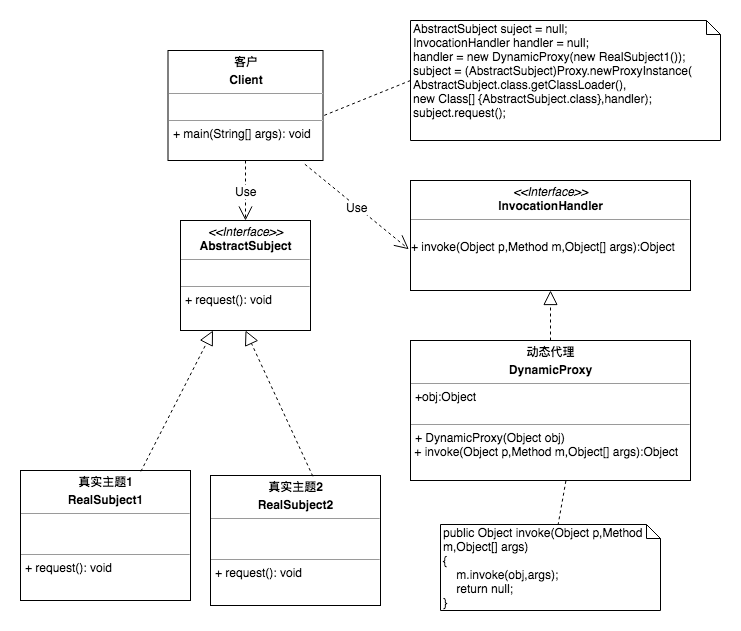

The diagram above was exported from draw.io. Its source (the exported page's mxGraphModel, read from the mxfile embedded in the PNG):
<mxGraphModel dx="1251" dy="569" grid="1" gridSize="10" guides="1" tooltips="1" connect="1" arrows="1" fold="1" page="1" pageScale="1" pageWidth="827" pageHeight="1169" math="0" shadow="0">
  <root>
    <mxCell id="0" />
    <mxCell id="1" parent="0" />
    <mxCell id="4p631pwgovFWwd2-HeBQ-1" value="&lt;p style=&quot;margin: 0px ; margin-top: 4px ; text-align: center&quot;&gt;&lt;b&gt;客户&lt;/b&gt;&lt;/p&gt;&lt;p style=&quot;margin: 0px ; margin-top: 4px ; text-align: center&quot;&gt;&lt;b&gt;Client&lt;/b&gt;&lt;/p&gt;&lt;hr size=&quot;1&quot;&gt;&lt;p style=&quot;margin: 0px ; margin-left: 4px&quot;&gt;&lt;br&gt;&lt;/p&gt;&lt;hr size=&quot;1&quot;&gt;&lt;p style=&quot;margin: 0px ; margin-left: 4px&quot;&gt;&lt;span&gt;+ main(String[] args): void&lt;/span&gt;&lt;br&gt;&lt;/p&gt;" style="verticalAlign=top;align=left;overflow=fill;fontSize=12;fontFamily=Helvetica;html=1;" vertex="1" parent="1">
      <mxGeometry x="197.5" y="90" width="155" height="110" as="geometry" />
    </mxCell>
    <mxCell id="4p631pwgovFWwd2-HeBQ-2" value="&lt;p style=&quot;margin: 0px ; margin-top: 4px ; text-align: center&quot;&gt;&lt;b&gt;真实主题1&lt;/b&gt;&lt;/p&gt;&lt;p style=&quot;margin: 0px ; margin-top: 4px ; text-align: center&quot;&gt;&lt;b&gt;RealSubject1&lt;/b&gt;&lt;/p&gt;&lt;hr size=&quot;1&quot;&gt;&lt;p style=&quot;margin: 0px ; margin-left: 4px&quot;&gt;&lt;br&gt;&lt;/p&gt;&lt;br&gt;&lt;hr size=&quot;1&quot;&gt;&lt;p style=&quot;margin: 0px ; margin-left: 4px&quot;&gt;+ request(): void&lt;br&gt;&lt;/p&gt;" style="verticalAlign=top;align=left;overflow=fill;fontSize=12;fontFamily=Helvetica;html=1;" vertex="1" parent="1">
      <mxGeometry x="50" y="510" width="170" height="130" as="geometry" />
    </mxCell>
    <mxCell id="4p631pwgovFWwd2-HeBQ-3" value="Use" style="endArrow=open;endSize=12;dashed=1;html=1;exitX=0.5;exitY=1;exitDx=0;exitDy=0;entryX=0.5;entryY=0;entryDx=0;entryDy=0;" edge="1" parent="1" source="4p631pwgovFWwd2-HeBQ-1" target="4p631pwgovFWwd2-HeBQ-5">
      <mxGeometry width="160" relative="1" as="geometry">
        <mxPoint x="345" y="270" as="sourcePoint" />
        <mxPoint x="355" y="205" as="targetPoint" />
      </mxGeometry>
    </mxCell>
    <mxCell id="4p631pwgovFWwd2-HeBQ-4" value="&lt;p style=&quot;margin: 0px ; margin-top: 4px ; text-align: center&quot;&gt;&lt;b&gt;动态代理&lt;/b&gt;&lt;/p&gt;&lt;p style=&quot;margin: 0px ; margin-top: 4px ; text-align: center&quot;&gt;&lt;b&gt;DynamicProxy&lt;/b&gt;&lt;/p&gt;&lt;hr size=&quot;1&quot;&gt;&lt;p style=&quot;margin: 0px ; margin-left: 4px&quot;&gt;+obj:Object&amp;nbsp;&lt;/p&gt;&lt;br&gt;&lt;hr size=&quot;1&quot;&gt;&lt;p style=&quot;margin: 0px ; margin-left: 4px&quot;&gt;&lt;span&gt;+ DynamicProxy(Object obj)&lt;/span&gt;&lt;br&gt;&lt;/p&gt;&lt;span style=&quot;white-space: normal&quot;&gt;&amp;nbsp;+ invoke(Object p,Method m,Object[] args):Object&lt;/span&gt;" style="verticalAlign=top;align=left;overflow=fill;fontSize=12;fontFamily=Helvetica;html=1;" vertex="1" parent="1">
      <mxGeometry x="440" y="380" width="280" height="140" as="geometry" />
    </mxCell>
    <mxCell id="4p631pwgovFWwd2-HeBQ-5" value="&lt;p style=&quot;margin: 0px ; margin-top: 4px ; text-align: center&quot;&gt;&lt;i&gt;&amp;lt;&amp;lt;Interface&amp;gt;&amp;gt;&lt;/i&gt;&lt;br&gt;&lt;b&gt;AbstractSubject&lt;/b&gt;&lt;/p&gt;&lt;hr size=&quot;1&quot;&gt;&lt;p style=&quot;margin: 0px ; margin-left: 4px&quot;&gt;&lt;br&gt;&lt;/p&gt;&lt;hr size=&quot;1&quot;&gt;&lt;p style=&quot;margin: 0px ; margin-left: 4px&quot;&gt;+ request(): void&lt;/p&gt;" style="verticalAlign=top;align=left;overflow=fill;fontSize=12;fontFamily=Helvetica;html=1;" vertex="1" parent="1">
      <mxGeometry x="210" y="260" width="130" height="110" as="geometry" />
    </mxCell>
    <mxCell id="4p631pwgovFWwd2-HeBQ-6" value="" style="endArrow=block;dashed=1;endFill=0;endSize=12;html=1;exitX=0.708;exitY=0.007;exitDx=0;exitDy=0;exitPerimeter=0;entryX=0.25;entryY=1;entryDx=0;entryDy=0;" edge="1" parent="1" source="4p631pwgovFWwd2-HeBQ-2" target="4p631pwgovFWwd2-HeBQ-5">
      <mxGeometry width="160" relative="1" as="geometry">
        <mxPoint x="10" y="290" as="sourcePoint" />
        <mxPoint x="170" y="290" as="targetPoint" />
      </mxGeometry>
    </mxCell>
    <mxCell id="4p631pwgovFWwd2-HeBQ-8" value="&lt;span style=&quot;white-space: nowrap&quot;&gt;AbstractSubject suject = null;&lt;br&gt;&lt;/span&gt;&lt;span style=&quot;white-space: nowrap&quot;&gt;InvocationHandler handler = null;&lt;br&gt;&lt;/span&gt;&lt;span style=&quot;white-space: nowrap&quot;&gt;handler = new&amp;nbsp;&lt;/span&gt;&lt;span style=&quot;white-space: nowrap&quot;&gt;DynamicProxy(new RealSubject1());&lt;br&gt;&lt;/span&gt;&lt;span style=&quot;white-space: nowrap&quot;&gt;subject = (&lt;/span&gt;&lt;span style=&quot;white-space: nowrap&quot;&gt;AbstractSubject&lt;/span&gt;&lt;span style=&quot;white-space: nowrap&quot;&gt;)Proxy.newProxyInstance(&lt;br&gt;&lt;/span&gt;&lt;span style=&quot;white-space: nowrap&quot;&gt;AbstractSubject.class.getClassLoader(),&lt;br&gt;&lt;/span&gt;&lt;span style=&quot;white-space: nowrap&quot;&gt;new Class[] {&lt;/span&gt;&lt;span style=&quot;white-space: nowrap&quot;&gt;AbstractSubject.class},handler);&lt;br&gt;&lt;/span&gt;&lt;span style=&quot;white-space: nowrap&quot;&gt;subject.request();&lt;br&gt;&lt;br&gt;&lt;/span&gt;" style="shape=note;whiteSpace=wrap;html=1;size=14;verticalAlign=top;align=left;spacingTop=-6;" vertex="1" parent="1">
      <mxGeometry x="440" y="60" width="310" height="120" as="geometry" />
    </mxCell>
    <mxCell id="4p631pwgovFWwd2-HeBQ-9" value="public Object invoke(Object p,Method m,Object[] args)&lt;br&gt;{&lt;br&gt;&amp;nbsp; &amp;nbsp; m.invoke(obj,args);&lt;br&gt;&amp;nbsp; &amp;nbsp; return null;&lt;br&gt;}&lt;br&gt;" style="shape=note;whiteSpace=wrap;html=1;size=14;verticalAlign=top;align=left;spacingTop=-6;" vertex="1" parent="1">
      <mxGeometry x="470" y="564" width="220" height="86" as="geometry" />
    </mxCell>
    <mxCell id="4p631pwgovFWwd2-HeBQ-10" value="" style="endArrow=none;dashed=1;html=1;exitX=0;exitY=0.5;exitDx=0;exitDy=0;exitPerimeter=0;entryX=1.006;entryY=0.591;entryDx=0;entryDy=0;entryPerimeter=0;" edge="1" parent="1" target="4p631pwgovFWwd2-HeBQ-1" source="4p631pwgovFWwd2-HeBQ-8">
      <mxGeometry width="50" height="50" relative="1" as="geometry">
        <mxPoint x="540" y="310" as="sourcePoint" />
        <mxPoint x="351" y="158" as="targetPoint" />
      </mxGeometry>
    </mxCell>
    <mxCell id="4p631pwgovFWwd2-HeBQ-11" value="" style="endArrow=none;dashed=1;html=1;exitX=0.555;exitY=1.003;exitDx=0;exitDy=0;exitPerimeter=0;" edge="1" parent="1" source="4p631pwgovFWwd2-HeBQ-4" target="4p631pwgovFWwd2-HeBQ-9">
      <mxGeometry width="50" height="50" relative="1" as="geometry">
        <mxPoint x="532" y="400" as="sourcePoint" />
        <mxPoint x="636.9749999999999" y="285" as="targetPoint" />
      </mxGeometry>
    </mxCell>
    <mxCell id="4p631pwgovFWwd2-HeBQ-13" value="&lt;p style=&quot;margin: 0px ; margin-top: 4px ; text-align: center&quot;&gt;&lt;b&gt;真实主题2&lt;/b&gt;&lt;/p&gt;&lt;p style=&quot;margin: 0px ; margin-top: 4px ; text-align: center&quot;&gt;&lt;b&gt;RealSubject2&lt;/b&gt;&lt;/p&gt;&lt;hr size=&quot;1&quot;&gt;&lt;p style=&quot;margin: 0px ; margin-left: 4px&quot;&gt;&lt;br&gt;&lt;/p&gt;&lt;br&gt;&lt;hr size=&quot;1&quot;&gt;&lt;p style=&quot;margin: 0px ; margin-left: 4px&quot;&gt;+ request(): void&lt;br&gt;&lt;/p&gt;" style="verticalAlign=top;align=left;overflow=fill;fontSize=12;fontFamily=Helvetica;html=1;" vertex="1" parent="1">
      <mxGeometry x="240" y="515" width="170" height="130" as="geometry" />
    </mxCell>
    <mxCell id="4p631pwgovFWwd2-HeBQ-14" value="" style="endArrow=block;dashed=1;endFill=0;endSize=12;html=1;entryX=0.5;entryY=1;entryDx=0;entryDy=0;exitX=0.602;exitY=0.006;exitDx=0;exitDy=0;exitPerimeter=0;" edge="1" parent="1" source="4p631pwgovFWwd2-HeBQ-13" target="4p631pwgovFWwd2-HeBQ-5">
      <mxGeometry width="160" relative="1" as="geometry">
        <mxPoint x="340" y="510" as="sourcePoint" />
        <mxPoint x="252.5" y="380" as="targetPoint" />
      </mxGeometry>
    </mxCell>
    <mxCell id="4p631pwgovFWwd2-HeBQ-15" value="&lt;p style=&quot;margin: 0px ; margin-top: 4px ; text-align: center&quot;&gt;&lt;i&gt;&amp;lt;&amp;lt;Interface&amp;gt;&amp;gt;&lt;/i&gt;&lt;br&gt;&lt;b&gt;InvocationHandler&lt;/b&gt;&lt;/p&gt;&lt;hr size=&quot;1&quot;&gt;&lt;p style=&quot;margin: 0px ; margin-left: 4px&quot;&gt;&lt;br&gt;&lt;/p&gt;&lt;span style=&quot;white-space: normal&quot;&gt;+ invoke(Object p,Method m,Object[] args):Object&lt;/span&gt;" style="verticalAlign=top;align=left;overflow=fill;fontSize=12;fontFamily=Helvetica;html=1;" vertex="1" parent="1">
      <mxGeometry x="440" y="220" width="280" height="110" as="geometry" />
    </mxCell>
    <mxCell id="4p631pwgovFWwd2-HeBQ-16" value="" style="endArrow=block;dashed=1;endFill=0;endSize=12;html=1;exitX=0.5;exitY=0;exitDx=0;exitDy=0;entryX=0.5;entryY=1;entryDx=0;entryDy=0;" edge="1" parent="1" source="4p631pwgovFWwd2-HeBQ-4" target="4p631pwgovFWwd2-HeBQ-15">
      <mxGeometry width="160" relative="1" as="geometry">
        <mxPoint x="510" y="350" as="sourcePoint" />
        <mxPoint x="670" y="350" as="targetPoint" />
      </mxGeometry>
    </mxCell>
    <mxCell id="4p631pwgovFWwd2-HeBQ-17" value="Use" style="endArrow=open;endSize=12;dashed=1;html=1;entryX=-0.006;entryY=0.625;entryDx=0;entryDy=0;entryPerimeter=0;exitX=0.883;exitY=1.034;exitDx=0;exitDy=0;exitPerimeter=0;" edge="1" parent="1" source="4p631pwgovFWwd2-HeBQ-1" target="4p631pwgovFWwd2-HeBQ-15">
      <mxGeometry width="160" relative="1" as="geometry">
        <mxPoint x="310" y="220" as="sourcePoint" />
        <mxPoint x="470" y="220" as="targetPoint" />
      </mxGeometry>
    </mxCell>
  </root>
</mxGraphModel>